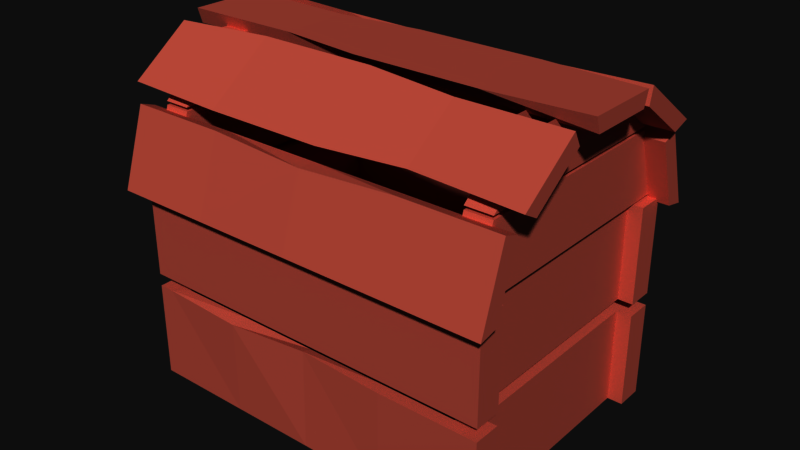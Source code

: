# Source: plsKillMe.blend  (saved by Blender 2.79.0; exported with 4.5.12 LTS)
import bpy
from mathutils import Matrix  # noqa: F401  (used for matrix-valued properties, if any)

bpy.ops.wm.read_factory_settings(use_empty=True)
scene = bpy.context.scene
scene.name = 'Scene'

# ---- collections
col_collection_1 = bpy.data.collections.new('Collection 1'); scene.collection.children.link(col_collection_1)

# ---- materials (node trees are filled in below, after node groups)
mat_woody = bpy.data.materials.new('Woody')
mat_woody.alpha_threshold = 0.0
mat_woody.use_transparent_shadow = False
mat_woody.diffuse_color = (0.8, 0.3014, 0.2351, 1.0)
mat_woody.roughness = 0.5
mat_bottotm = bpy.data.materials.new('bottotm')
mat_bottotm.alpha_threshold = 0.0
mat_bottotm.use_transparent_shadow = False
mat_bottotm.diffuse_color = (0.0, 0.0, 0.0, 1.0)
mat_bottotm.roughness = 0.5

# ---- material node trees

# ---- world
world_world = bpy.data.worlds.new('World'); scene.world = world_world
world_world.color = (0.05088, 0.05088, 0.05088)
world_world.use_sun_shadow = False
world_world.sun_shadow_jitter_overblur = 0.0
world_world.cycles.sampling_method = 'MANUAL'

# ---- meshes
me_cube_001 = bpy.data.meshes.new('Cube.001')
me_cube_001.from_pydata([(-1.0, -0.7718, 0.00192), (-1.0, -0.7718, 1.191), (-1.0, 0.7718, 0.00192), (-1.0, 0.7718, 1.214), (1.0, -0.7718, 0.00192), (1.0, -0.7718, 1.214), (1.0, 0.7718, 0.00192), (1.0, 0.7718, 1.214), (-0.8367, -0.6127, 1.214), (-0.8367, 0.6127, 1.214), (0.8367, 0.6127, 1.214), (0.8367, -0.6127, 1.214), (-0.8367, -0.6127, 0.7644), (-0.8367, 0.6127, 0.7644), (0.8367, 0.6127, 0.7644), (0.8367, -0.6127, 0.7644), (-1.0, -0.7718, 0.6449), (-1.0, -0.7718, 0.5708), (-1.0, 0.7718, 0.5708), (-1.0, 0.7718, 0.6449), (1.0, 0.7718, 0.5708), (1.0, 0.7718, 0.6449), (1.0, -0.7718, 0.5708), (1.0, -0.7718, 0.6449), (0.915, -0.7062, 0.574), (0.915, -0.7062, 0.6418), (-0.915, -0.7062, 0.6418), (-0.915, -0.7062, 0.574), (0.915, 0.7062, 0.574), (0.915, 0.7062, 0.6418), (-0.915, 0.7062, 0.574), (-0.915, 0.7062, 0.6418), (0.0, 0.7718, 0.00192), (0.0, 0.7718, 1.214), (0.0, -0.7718, 0.00192), (0.0, -0.7718, 1.195), (0.0, 0.6127, 1.214), (0.0, -0.6127, 1.214), (0.0, 0.6127, 0.7644), (0.0, -0.6127, 0.7644), (0.0, -0.7718, 0.6449), (-0.000769, -0.7612, 0.5874), (0.0, 0.7718, 0.6449), (0.0, 0.7718, 0.5708), (0.0, -0.7062, 0.6418), (0.0, -0.7062, 0.574), (0.0, 0.7062, 0.6418), (0.0, 0.7062, 0.574), (0.5, 0.7718, 1.214), (0.5, -0.7718, 0.00192), (0.4183, 0.6127, 1.214), (0.4183, 0.6127, 0.7644), (0.5, -0.7718, 0.5708), (0.5, 0.7718, 0.6449), (0.4575, -0.7062, 0.574), (0.4575, 0.7062, 0.6418), (0.5, 0.7718, 0.00192), (0.5, -0.7718, 1.195), (0.4183, -0.6127, 1.214), (0.4183, -0.6127, 0.7644), (0.5, -0.7718, 0.6449), (0.5, 0.7718, 0.5708), (0.4575, -0.7062, 0.6418), (0.4575, 0.7062, 0.574), (-0.5, 0.7718, 0.00192), (-0.5, -0.7718, 1.191), (-0.4183, -0.6127, 1.214), (-0.4183, -0.6127, 0.7644), (-0.5, -0.7718, 0.6449), (-0.5, 0.7718, 0.5708), (-0.4575, -0.7062, 0.6418), (-0.4575, 0.7062, 0.574), (-0.5, 0.7718, 1.214), (-0.5, -0.7718, 0.00192), (-0.4183, 0.6127, 1.214), (-0.4183, 0.6127, 0.7644), (-0.4992, -0.7823, 0.5543), (-0.5, 0.7718, 0.6449), (-0.4575, -0.7062, 0.574), (-0.4575, 0.7062, 0.6418), (1.0, 0.0, 0.00192), (0.8367, 0.0, 1.214), (-0.8367, 0.0, 0.7644), (-0.8367, 0.0, 1.214), (1.0, 0.0, 1.214), (-1.0, 0.0, 1.202), (1.0, 0.0, 0.5708), (-1.0, 0.0, 0.6449), (0.915, 0.0, 0.574), (-0.915, 0.0, 0.6418), (-0.915, 0.0, 0.574), (-1.0, 0.0, 0.5708), (0.915, 0.0, 0.6418), (1.0, 0.0, 0.6449), (0.8367, 0.0, 0.7644), (0.4183, 0.0, 0.7644), (0.0, 0.0, 0.00192), (0.5, 0.0, 0.00192), (-1.0, 0.0, 0.00192), (-0.5, 0.0, 0.00192), (0.0, 0.0, 0.7644), (-0.4183, 0.0, 0.7644), (-1.0, -0.6127, 0.00192), (-1.0, 0.6127, 0.00192), (-1.0, -0.6127, 1.201), (-1.0, 0.6127, 1.204), (1.0, 0.6127, 0.00192), (1.0, -0.6127, 0.00192), (1.0, 0.6127, 1.214), (1.0, -0.6127, 1.214), (-0.8367, 0.6127, 1.214), (-0.8367, -0.6127, 1.214), (0.8367, -0.6127, 1.214), (0.8367, 0.6127, 1.214), (-0.8367, -0.6127, 0.7644), (-0.8367, 0.6127, 0.7644), (0.8367, -0.6127, 0.7644), (0.8367, 0.6127, 0.7644), (1.0, 0.6127, 0.6449), (1.0, -0.6127, 0.6449), (1.0, -0.6127, 0.5708), (1.0, 0.6127, 0.5708), (-1.0, -0.6127, 0.6449), (-1.0, 0.6127, 0.6449), (-1.0, 0.6127, 0.5708), (-1.0, -0.6127, 0.5708), (0.915, -0.6127, 0.6418), (0.915, 0.6127, 0.6418), (0.915, -0.6127, 0.574), (0.915, 0.6127, 0.574), (-0.915, -0.6127, 0.6418), (-0.915, 0.6127, 0.6418), (-0.915, -0.6127, 0.574), (-0.915, 0.6127, 0.574), (0.0, -0.6127, 0.7644), (0.0, 0.6127, 0.7644), (0.0, -0.6127, 0.00192), (0.0, 0.6127, 0.00192), (0.4183, 0.6127, 0.7644), (0.4183, -0.6127, 0.7644), (0.5, 0.6127, 0.00192), (0.5, -0.6127, 0.00192), (-0.5, 0.6127, 0.00192), (-0.5, -0.6127, 0.00192), (-0.4183, 0.6127, 0.7644), (-0.4183, -0.6127, 0.7644), (1.089, -0.7718, 0.6449), (1.089, -0.7718, 1.214), (-1.089, -0.7718, 1.191), (-1.089, -0.7718, 0.6449), (-1.089, -0.7718, 0.00192), (-1.089, -0.7718, 0.5708), (-1.089, 0.7718, 0.5708), (-1.089, 0.7718, 0.00192), (-1.089, 0.7718, 1.214), (-1.089, 0.7718, 0.6449), (1.089, -0.7718, 0.00192), (1.089, -0.7718, 0.5708), (1.089, 0.7718, 0.5708), (1.089, 0.7718, 0.00192), (1.089, 0.7718, 1.214), (1.089, 0.7718, 0.6449), (-1.089, 0.6127, 1.204), (-1.089, 0.6127, 0.6449), (-1.089, -0.6127, 0.6449), (-1.089, -0.6127, 1.201), (1.089, -0.6127, 1.214), (1.089, -0.6127, 0.6449), (1.089, 0.6127, 0.6449), (1.089, 0.6127, 1.214), (-1.089, 0.6127, 0.5708), (-1.089, 0.6127, 0.00192), (-1.089, -0.6127, 0.00192), (-1.089, -0.6127, 0.5708), (1.089, -0.6127, 0.5708), (1.089, -0.6127, 0.00192), (1.089, 0.6127, 0.00192), (1.089, 0.6127, 0.5708)], [], [(73, 76, 17, 0), (5, 109, 112, 11), (3, 105, 110, 9), (56, 6, 106, 140), (123, 105, 162, 163), (75, 13, 115, 144), (4, 107, 175, 156), (57, 5, 11, 58), (72, 3, 9, 74), (116, 139, 59, 15), (11, 112, 116, 15), (58, 11, 15, 59), (74, 9, 13, 75), (56, 61, 20, 6), (108, 7, 10, 113), (53, 48, 7, 21), (104, 1, 8, 111), (22, 120, 128, 24), (53, 21, 29, 55), (16, 122, 130, 26), (68, 16, 26, 70), (68, 65, 1, 16), (70, 26, 27, 78), (29, 127, 129, 28), (55, 29, 28, 63), (26, 130, 132, 27), (18, 124, 133, 30), (69, 18, 30, 71), (21, 118, 127, 29), (52, 22, 24, 54), (76, 41, 45, 78), (61, 43, 47, 63), (79, 46, 47, 71), (62, 44, 45, 54), (60, 57, 35, 40), (60, 40, 44, 62), (77, 42, 46, 79), (77, 72, 33, 42), (64, 69, 43, 32), (50, 36, 38, 51), (66, 37, 39, 67), (38, 75, 144, 135), (48, 33, 36, 50), (65, 35, 37, 66), (32, 56, 140, 137), (49, 52, 41, 34), (4, 22, 52, 49), (7, 48, 50, 10), (14, 51, 138, 117), (10, 50, 51, 14), (23, 60, 62, 25), (23, 5, 57, 60), (25, 62, 54, 24), (20, 61, 63, 28), (41, 52, 54, 45), (46, 55, 63, 47), (42, 53, 55, 46), (42, 33, 48, 53), (32, 43, 61, 56), (37, 58, 59, 39), (35, 57, 58, 37), (64, 32, 137, 142), (16, 1, 148, 149), (1, 65, 66, 8), (8, 66, 67, 12), (2, 18, 69, 64), (19, 3, 72, 77), (19, 77, 79, 31), (31, 79, 71, 30), (17, 76, 78, 27), (43, 69, 71, 47), (44, 70, 78, 45), (40, 35, 65, 68), (40, 68, 70, 44), (36, 74, 75, 38), (51, 38, 135, 138), (33, 72, 74, 36), (34, 41, 76, 73), (136, 141, 49, 34), (102, 143, 73, 0), (120, 107, 80, 86), (119, 23, 25, 126), (143, 136, 34, 73), (139, 134, 39, 59), (121, 20, 28, 129), (126, 25, 24, 128), (134, 145, 67, 39), (131, 31, 30, 133), (125, 17, 27, 132), (123, 19, 31, 131), (17, 125, 173, 151), (9, 110, 115, 13), (111, 8, 12, 114), (145, 114, 12, 67), (5, 23, 146, 147), (113, 10, 14, 117), (102, 0, 150, 172), (20, 121, 177, 158), (2, 64, 142, 103), (141, 107, 4, 49), (101, 100, 135, 144), (99, 98, 103, 142), (97, 96, 137, 140), (95, 94, 117, 138), (96, 99, 142, 137), (100, 95, 138, 135), (93, 92, 127, 118), (91, 90, 133, 124), (89, 90, 132, 130), (92, 88, 129, 127), (87, 89, 130, 122), (86, 88, 128, 120), (85, 87, 122, 104), (84, 93, 118, 108), (83, 82, 115, 110), (82, 101, 144, 115), (85, 83, 110, 105), (81, 94, 116, 112), (84, 81, 112, 109), (80, 97, 140, 106), (91, 98, 102, 125), (86, 80, 106, 121), (121, 106, 176, 177), (124, 103, 98, 91), (107, 141, 97, 80), (108, 113, 81, 84), (113, 117, 94, 81), (104, 111, 83, 85), (114, 145, 101, 82), (111, 114, 82, 83), (109, 119, 93, 84), (105, 123, 87, 85), (121, 129, 88, 86), (123, 131, 89, 87), (126, 128, 88, 92), (131, 133, 90, 89), (125, 132, 90, 91), (119, 126, 92, 93), (134, 139, 95, 100), (136, 143, 99, 96), (139, 116, 94, 95), (141, 136, 96, 97), (143, 102, 98, 99), (145, 134, 100, 101), (161, 160, 169, 168), (149, 148, 165, 164), (171, 170, 152, 153), (159, 158, 177, 176), (163, 162, 154, 155), (167, 166, 147, 146), (175, 174, 157, 156), (150, 151, 173, 172), (2, 103, 171, 153), (0, 17, 151, 150), (104, 122, 164, 165), (18, 2, 153, 152), (120, 22, 157, 174), (3, 19, 155, 154), (109, 5, 147, 166), (119, 109, 166, 167), (124, 18, 152, 170), (22, 4, 156, 157), (108, 118, 168, 169), (105, 3, 154, 162), (6, 20, 158, 159), (23, 119, 167, 146), (21, 7, 160, 161), (7, 108, 169, 160), (19, 123, 163, 155), (1, 104, 165, 148), (103, 124, 170, 171), (118, 21, 161, 168), (125, 102, 172, 173), (122, 16, 149, 164), (107, 120, 174, 175), (106, 6, 159, 176)])
me_cube_001.polygons.foreach_set('material_index', [0, 0, 0, 0, 0, 0, 0, 0, 0, 0, 0, 0, 0, 0, 0, 0, 0, 0, 0, 0, 0, 0, 1, 1, 1, 1, 0, 0, 0, 0, 0, 0, 1, 1, 0, 0, 0, 0, 0, 0, 0, 0, 0, 0, 0, 0, 0, 0, 0, 0, 0, 0, 1, 0, 0, 1, 0, 0, 0, 0, 0, 0, 0, 0, 0, 0, 0, 0, 1, 0, 0, 1, 0, 0, 0, 0, 0, 0, 0, 0, 0, 0, 0, 0, 0, 1, 0, 1, 0, 0, 0, 0, 0, 0, 0, 0, 0, 0, 0, 0, 0, 0, 0, 0, 0, 0, 0, 0, 1, 1, 0, 0, 0, 0, 0, 0, 0, 0, 0, 0, 0, 0, 0, 0, 0, 0, 0, 0, 0, 0, 0, 0, 0, 0, 1, 1, 0, 0, 0, 0, 0, 0, 0, 0, 0, 0, 0, 0, 0, 0, 0, 0, 0, 0, 0, 0, 0, 0, 0, 0, 0, 0, 0, 0, 0, 0, 0, 0, 0, 0, 0, 0, 0, 0, 0, 0])
me_cube_001.materials.append(mat_woody)
me_cube_001.materials.append(mat_bottotm)
me_cube_001.use_remesh_preserve_volume = False
me_cube_001.use_remesh_preserve_attributes = False
me_cube_001.use_mirror_vertex_groups = False
me_cube_001.use_paint_bone_selection = False
me_cube_001.use_paint_mask = True
me_cube_001.update()
me_cylinder = bpy.data.meshes.new('Cylinder')
me_cylinder.from_pydata([(-1.297, 0.8701, -1.002), (-1.297, 0.8701, 1.002), (-1.297, -0.8701, -1.002), (-1.297, -0.8701, 1.002), (-1.793, -0.7244, -1.002), (-1.901, -0.6843, -1.054), (-1.901, -0.6843, 1.054), (-1.793, -0.7244, 1.002), (-2.179, -0.3392, -1.054), (-2.217, -0.218, -1.078), (-2.217, -0.218, 1.078), (-2.179, -0.3392, 1.054), (-2.217, 0.218, -1.078), (-2.218, 0.2939, -1.054), (-2.197, 0.3185, 1.054), (-2.217, 0.218, 1.078), (-1.862, 0.7367, -1.054), (-1.793, 0.7244, -1.002), (-1.793, 0.7244, 1.002), (-1.883, 0.7095, 1.054), (-1.323, 0.7587, -1.002), (-1.323, 0.7587, 1.002), (-1.323, -0.7587, -1.002), (-1.323, -0.7587, 1.002), (-1.756, -0.6316, -1.002), (-1.846, -0.5966, -1.054), (-1.846, -0.5966, 1.054), (-1.756, -0.6316, 1.002), (-2.088, -0.2958, -1.054), (-2.118, -0.1901, -1.078), (-2.118, -0.1901, 1.078), (-2.088, -0.2958, 1.054), (-2.118, 0.1901, -1.078), (-2.088, 0.2958, -1.054), (-2.088, 0.2958, 1.054), (-2.118, 0.1901, 1.078), (-1.846, 0.5966, -1.054), (-1.756, 0.6316, -1.002), (-1.756, 0.6316, 1.002), (-1.846, 0.5966, 1.054), (-2.188, 0.2994, 3.445e-07), (-1.889, 0.6711, 2.191e-07), (-2.084, 0.2811, 3.384e-07), (-1.854, 0.5671, 2.171e-07), (-1.297, 0.8701, 1.842e-07), (-1.793, 0.7244, 2.135e-07), (-1.323, 0.7587, 1.857e-07), (-1.756, 0.6316, 2.113e-07), (-2.213, -0.2575, -0.06773), (-2.213, 0.2575, -0.06773), (-2.122, -0.1767, 3.406e-07), (-2.122, 0.1767, 2.328e-07), (-1.88, -0.6831, 0.05004), (-2.196, -0.2897, 0.05004), (-1.826, -0.5929, 0.03073), (-2.084, -0.2811, 2.306e-07), (-1.297, -0.8701, 1.842e-07), (-1.763, -0.7416, 0.004718), (-1.323, -0.7587, 1.857e-07), (-1.756, -0.6316, 2.113e-07), (-1.297, -0.8701, -0.5011), (-1.323, -0.7587, -0.5011), (-1.793, -0.7244, -0.5011), (-1.756, -0.6316, -0.5011), (-1.88, -0.6831, -0.5511), (-1.854, -0.5671, -0.5011), (-2.196, -0.2897, -0.5511), (-2.084, -0.2811, -0.5011), (-2.213, -0.2027, -0.5011), (-2.122, -0.1767, -0.5011), (-2.213, 0.2027, -0.5011), (-2.122, 0.1767, -0.5011), (-2.17, -0.3224, 0.5011), (-2.084, -0.2811, 0.5011), (-1.906, -0.6504, 0.5011), (-1.854, -0.5671, 0.5011), (-1.793, -0.7244, 0.5011), (-1.756, -0.6316, 0.5011), (-1.297, -0.8701, 0.5011), (-1.323, -0.7587, 0.5011), (-2.213, 0.2575, 0.5688), (-2.122, 0.1767, 0.5011), (-2.213, -0.2575, 0.5688), (-2.122, -0.1767, 0.5011), (-1.889, 0.6711, 0.5011), (-1.854, 0.5671, 0.5011), (-2.188, 0.2994, 0.5011), (-2.084, 0.2811, 0.5011), (-1.297, 0.8701, 0.5011), (-1.323, 0.7587, 0.5011), (-1.793, 0.7244, 0.5011), (-1.756, 0.6316, 0.5011), (-1.793, 0.7244, -0.5011), (-1.756, 0.6316, -0.5011), (-1.297, 0.8701, -0.5011), (-1.323, 0.7587, -0.5011), (-2.207, 0.2724, -0.5011), (-2.084, 0.2811, -0.5011), (-1.869, 0.6933, -0.5011), (-1.854, 0.5671, -0.5011), (-2.145, 0.2803, -0.8998), (-2.145, 0.2803, -0.7649), (-2.145, -0.2881, -0.7649), (-2.145, -0.2881, -0.8998), (-1.36, 0.7599, -0.8998), (-1.793, 0.6354, -0.8998), (-1.793, 0.6354, -0.7649), (-1.36, 0.7599, -0.7649), (-1.793, -0.6431, -0.7649), (-1.793, -0.6431, -0.8998), (-1.36, -0.7676, -0.8998), (-1.36, -0.7676, -0.7649), (-1.815, 0.6361, -0.8998), (-2.145, 0.2803, -0.8998), (-2.145, 0.2803, -0.7649), (-1.815, 0.6361, -0.7649), (-2.145, -0.2881, -0.7649), (-2.145, -0.2881, -0.8998), (-1.815, -0.6439, -0.8998), (-1.815, -0.6439, -0.7649), (-1.36, 0.7599, 0.8998), (-1.793, 0.6354, 0.8998), (-1.793, 0.6354, 0.7649), (-1.36, 0.7599, 0.7649), (-1.793, -0.6431, 0.7649), (-1.793, -0.6431, 0.8998), (-1.36, -0.7676, 0.8998), (-1.36, -0.7676, 0.7649), (-1.815, 0.6361, 0.8998), (-2.145, 0.2803, 0.8998), (-2.145, 0.2803, 0.7649), (-1.815, 0.6361, 0.7649), (-2.145, -0.2881, 0.7649), (-2.145, -0.2881, 0.8998), (-1.815, -0.6439, 0.8998), (-1.815, -0.6439, 0.7649)], [], [(74, 6, 11, 72), (82, 10, 15, 80), (86, 14, 19, 84), (90, 18, 1, 88), (78, 3, 7, 76), (75, 73, 31, 26), (83, 81, 35, 30), (87, 85, 39, 34), (91, 89, 21, 38), (79, 77, 27, 23), (7, 3, 23, 27), (11, 6, 26, 31), (15, 10, 30, 35), (19, 14, 34, 39), (1, 18, 38, 21), (90, 91, 38, 18), (17, 0, 20, 37), (94, 95, 20, 0), (86, 87, 34, 14), (13, 16, 36, 33), (98, 99, 36, 16), (82, 83, 30, 10), (9, 12, 32, 29), (70, 71, 32, 12), (62, 63, 24, 4), (2, 4, 24, 22), (78, 79, 23, 3), (66, 67, 28, 8), (5, 8, 28, 25), (74, 75, 26, 6), (84, 85, 43, 41), (96, 97, 42, 40), (97, 99, 43, 42), (96, 40, 41, 98), (88, 89, 46, 44), (92, 93, 47, 45), (93, 95, 46, 47), (92, 45, 44, 94), (80, 81, 51, 49), (68, 69, 50, 48), (69, 50, 51, 71), (68, 48, 49, 70), (64, 65, 54, 52), (72, 73, 55, 53), (65, 67, 55, 54), (64, 52, 53, 66), (60, 61, 58, 56), (76, 77, 59, 57), (61, 63, 59, 58), (60, 56, 57, 62), (2, 60, 62, 4), (22, 24, 63, 61), (2, 22, 61, 60), (57, 59, 63, 62), (5, 64, 66, 8), (25, 28, 67, 65), (5, 25, 65, 64), (53, 55, 67, 66), (9, 68, 70, 12), (29, 32, 71, 69), (9, 29, 69, 68), (49, 51, 71, 70), (11, 31, 73, 72), (52, 54, 75, 74), (54, 55, 73, 75), (52, 74, 72, 53), (7, 27, 77, 76), (56, 58, 79, 78), (58, 59, 77, 79), (56, 78, 76, 57), (15, 35, 81, 80), (48, 50, 83, 82), (50, 83, 81, 51), (48, 82, 80, 49), (19, 39, 85, 84), (40, 42, 87, 86), (42, 43, 85, 87), (40, 86, 84, 41), (1, 21, 89, 88), (45, 47, 91, 90), (47, 46, 89, 91), (45, 90, 88, 44), (17, 92, 94, 0), (37, 20, 95, 93), (17, 37, 93, 92), (44, 46, 95, 94), (13, 96, 98, 16), (33, 36, 99, 97), (13, 33, 97, 96), (41, 43, 99, 98), (100, 103, 102, 101), (105, 106, 107, 104), (109, 110, 111, 108), (106, 108, 111, 107), (104, 110, 109, 105), (107, 111, 110, 104), (105, 109, 108, 106), (113, 114, 115, 112), (117, 118, 119, 116), (114, 116, 119, 115), (112, 118, 117, 113), (115, 119, 118, 112), (121, 120, 123, 122), (125, 124, 127, 126), (122, 123, 127, 124), (120, 121, 125, 126), (123, 120, 126, 127), (121, 122, 124, 125), (129, 128, 131, 130), (133, 132, 135, 134), (130, 131, 135, 132), (128, 129, 133, 134), (131, 128, 134, 135)])
me_cylinder.materials.append(mat_woody)
me_cylinder.use_remesh_preserve_volume = False
me_cylinder.use_remesh_preserve_attributes = False
me_cylinder.use_mirror_vertex_groups = False
me_cylinder.use_paint_bone_selection = False
me_cylinder.use_paint_mask = True
me_cylinder.update()
arm_armature = bpy.data.armatures.new('Armature')  # bones are not reproduced

# ---- objects
ob_armature = bpy.data.objects.new('Armature', arm_armature)
ob_cube = bpy.data.objects.new('Cube', me_cube_001)
ob_cylinder = bpy.data.objects.new('Cylinder', me_cylinder)

# ---- transforms, parenting, visibility, modifiers, constraints
ob_armature.location = (0.0, 0.0, 0.0)
ob_armature.hide_viewport = True
ob_armature.show_in_front = True
ob_armature.lineart.crease_threshold = 0.0
ob_cube.parent = ob_armature
ob_cube.location = (0.0, 0.0, 0.0)
ob_cube.lineart.crease_threshold = 0.0
_vg = ob_cube.vertex_groups.new(name='Bone')
_vg.add([0, 1, 2, 3, 4, 5, 6, 7, 8, 9, 10, 11, 12, 13, 14, 15, 16, 17, 18, 19, 20, 21, 22, 23, 24, 25, 26, 27, 28, 29, 30, 31, 32, 33, 34, 35, 36, 37, 38, 39, 40, 41, 42, 43, 44, 45, 46, 47, 48, 49, 50, 51, 52, 53, 54, 55, 56, 57, 58, 59, 60, 61, 62, 63, 64, 65, 66, 67, 68, 69, 70, 71, 72, 73, 74, 75, 76, 77, 78, 79, 80, 81, 82, 83, 84, 85, 86, 87, 88, 89, 90, 91, 92, 93, 94, 95, 96, 97, 98, 99, 100, 101, 102, 103, 104, 105, 106, 107, 108, 109, 110, 111, 112, 113, 114, 115, 116, 117, 118, 119, 120, 121, 122, 123, 124, 125, 126, 127, 128, 129, 130, 131, 132, 133, 134, 135, 136, 137, 138, 139, 140, 141, 142, 143, 144, 145, 146, 147, 148, 149, 150, 151, 152, 153, 154, 155, 156, 157, 158, 159, 160, 161, 162, 163, 164, 165, 166, 167, 168, 169, 170, 171, 172, 173, 174, 175, 176, 177], 1.0, 'REPLACE')
_m = ob_cube.modifiers.new('Armature', 'ARMATURE')
_m.object = ob_armature
ob_cylinder.parent = ob_armature
ob_cylinder.location = (-7.105e-15, 0.0, 0.0)
ob_cylinder.rotation_euler = (-0.0, 1.571, 0.0)
ob_cylinder.scale = (0.9029, 1.0, 1.156)
ob_cylinder.lineart.crease_threshold = 0.0
_vg = ob_cylinder.vertex_groups.new(name='Bone.002')
_vg.add([0, 1, 2, 3, 4, 5, 6, 7, 8, 9, 10, 11, 12, 13, 14, 15, 16, 17, 18, 19, 20, 21, 22, 23, 24, 25, 26, 27, 28, 29, 30, 31, 32, 33, 34, 35, 36, 37, 38, 39, 40, 41, 42, 43, 44, 45, 46, 47, 48, 49, 50, 51, 52, 53, 54, 55, 56, 57, 58, 59, 60, 61, 62, 63, 64, 65, 66, 67, 68, 69, 70, 71, 72, 73, 74, 75, 76, 77, 78, 79, 80, 81, 82, 83, 84, 85, 86, 87, 88, 89, 90, 91, 92, 93, 94, 95, 96, 97, 98, 99, 100, 101, 102, 103, 104, 105, 106, 107, 108, 109, 110, 111, 112, 113, 114, 115, 116, 117, 118, 119, 120, 121, 122, 123, 124, 125, 126, 127, 128, 129, 130, 131, 132, 133, 134, 135], 1.0, 'REPLACE')
_m = ob_cylinder.modifiers.new('Armature', 'ARMATURE')
_m.object = ob_armature

# ---- collection membership
col_collection_1.objects.link(ob_armature)
col_collection_1.objects.link(ob_cube)
col_collection_1.objects.link(ob_cylinder)

# ---- scene / render settings (as saved in the file)
scene.frame_start = 1; scene.frame_end = 250; scene.frame_set(2)
scene.render.engine = 'BLENDER_EEVEE_NEXT'
scene.render.resolution_percentage = 50
scene.render.dither_intensity = 0.0
scene.cycles.use_denoising = False
scene.cycles.samples = 128
scene.cycles.sampling_pattern = 'TABULATED_SOBOL'
scene.cycles.use_adaptive_sampling = False
scene.cycles.use_light_tree = False
scene.cycles.blur_glossy = 0.0
scene.cycles.sample_clamp_indirect = 0.0
scene.view_settings.view_transform = 'Raw'
bpy.context.view_layer.update()

# ---- added for rendering (the .blend has no active camera and no usable light): camera, sun
cam_auto = bpy.data.cameras.new('AutoCamera')
cam_auto.lens = 50.0
cam_auto.sensor_width = 36.0
cam_auto.clip_end = 1000.0
ob_auto_camera = bpy.data.objects.new('AutoCamera', cam_auto)
scene.collection.objects.link(ob_auto_camera)
ob_auto_camera.location = (3.3677, -4.04124, 3.69663)
ob_auto_camera.rotation_euler = (1.09748, -7.21219e-08, 0.694738)
scene.camera = ob_auto_camera
light_auto_sun = bpy.data.lights.new('AutoSun', 'SUN')
light_auto_sun.energy = 3.0
light_auto_sun.angle = 0.0523599
ob_auto_sun = bpy.data.objects.new('AutoSun', light_auto_sun)
scene.collection.objects.link(ob_auto_sun)
ob_auto_sun.rotation_euler = (0.872665, 0.174533, 0.523599)
bpy.context.view_layer.update()
